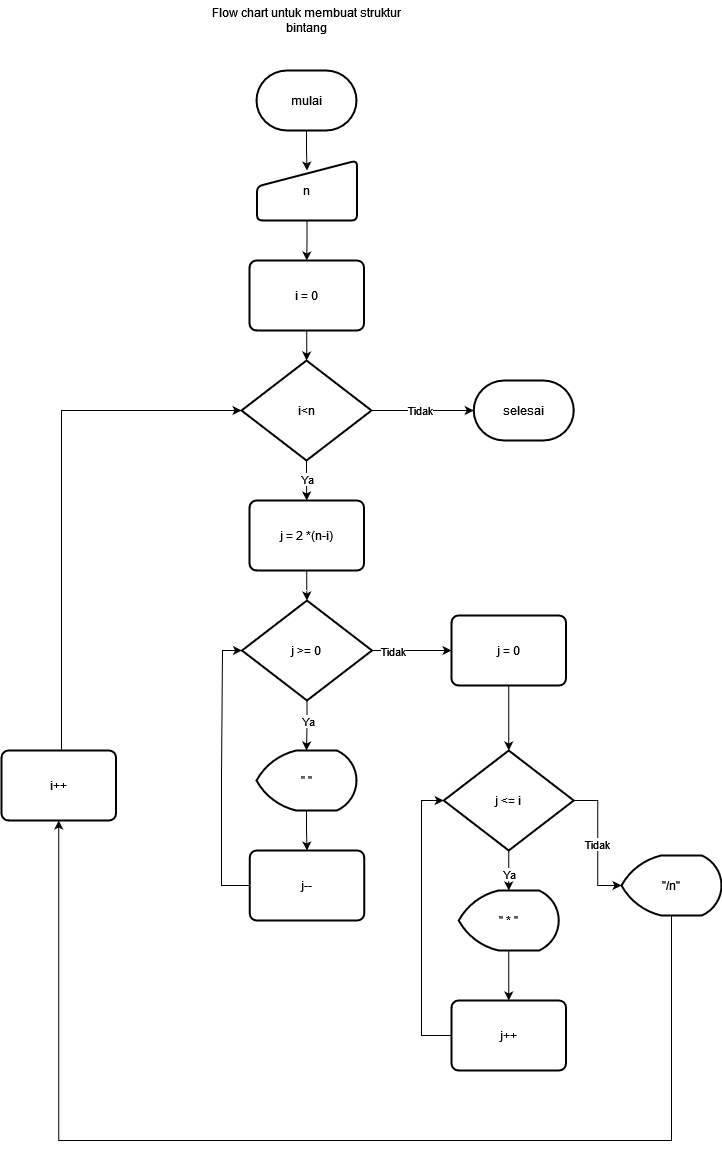

The diagram above was exported from draw.io. Its source (the exported page's mxGraphModel, read from the mxfile embedded in the PNG):
<mxGraphModel dx="1003" dy="2395" grid="1" gridSize="10" guides="1" tooltips="1" connect="1" arrows="1" fold="1" page="1" pageScale="1" pageWidth="850" pageHeight="1100" math="0" shadow="0">
  <root>
    <mxCell id="0" />
    <mxCell id="1" parent="0" />
    <mxCell id="DpHFIxjDZgTnGC9tEmhW-15" value="" style="edgeStyle=orthogonalEdgeStyle;rounded=0;orthogonalLoop=1;jettySize=auto;html=1;entryX=0.5;entryY=0.167;entryDx=0;entryDy=0;entryPerimeter=0;" edge="1" parent="1" source="DpHFIxjDZgTnGC9tEmhW-2" target="DpHFIxjDZgTnGC9tEmhW-4">
      <mxGeometry relative="1" as="geometry" />
    </mxCell>
    <mxCell id="DpHFIxjDZgTnGC9tEmhW-2" value="&lt;div&gt;mulai&lt;/div&gt;" style="strokeWidth=2;html=1;shape=mxgraph.flowchart.terminator;whiteSpace=wrap;" vertex="1" parent="1">
      <mxGeometry x="375" y="-410" width="100" height="60" as="geometry" />
    </mxCell>
    <mxCell id="DpHFIxjDZgTnGC9tEmhW-3" value="Flow chart untuk membuat struktur bintang" style="text;html=1;strokeColor=none;fillColor=none;align=center;verticalAlign=middle;whiteSpace=wrap;rounded=0;" vertex="1" parent="1">
      <mxGeometry x="327" y="-480" width="197" height="40" as="geometry" />
    </mxCell>
    <mxCell id="DpHFIxjDZgTnGC9tEmhW-13" value="" style="edgeStyle=orthogonalEdgeStyle;rounded=0;orthogonalLoop=1;jettySize=auto;html=1;" edge="1" parent="1" source="DpHFIxjDZgTnGC9tEmhW-4" target="DpHFIxjDZgTnGC9tEmhW-8">
      <mxGeometry relative="1" as="geometry" />
    </mxCell>
    <mxCell id="DpHFIxjDZgTnGC9tEmhW-4" value="n" style="html=1;strokeWidth=2;shape=manualInput;whiteSpace=wrap;rounded=1;size=26;arcSize=11;" vertex="1" parent="1">
      <mxGeometry x="375.5" y="-320" width="100" height="60" as="geometry" />
    </mxCell>
    <mxCell id="DpHFIxjDZgTnGC9tEmhW-17" value="" style="edgeStyle=orthogonalEdgeStyle;rounded=0;orthogonalLoop=1;jettySize=auto;html=1;" edge="1" parent="1" source="DpHFIxjDZgTnGC9tEmhW-6" target="DpHFIxjDZgTnGC9tEmhW-10">
      <mxGeometry relative="1" as="geometry" />
    </mxCell>
    <mxCell id="DpHFIxjDZgTnGC9tEmhW-20" value="Ya" style="edgeLabel;html=1;align=center;verticalAlign=middle;resizable=0;points=[];" vertex="1" connectable="0" parent="DpHFIxjDZgTnGC9tEmhW-17">
      <mxGeometry x="-0.1743" relative="1" as="geometry">
        <mxPoint as="offset" />
      </mxGeometry>
    </mxCell>
    <mxCell id="DpHFIxjDZgTnGC9tEmhW-52" value="" style="edgeStyle=orthogonalEdgeStyle;rounded=0;orthogonalLoop=1;jettySize=auto;html=1;" edge="1" parent="1" source="DpHFIxjDZgTnGC9tEmhW-6" target="DpHFIxjDZgTnGC9tEmhW-22">
      <mxGeometry relative="1" as="geometry" />
    </mxCell>
    <mxCell id="DpHFIxjDZgTnGC9tEmhW-55" value="Tidak" style="edgeLabel;html=1;align=center;verticalAlign=middle;resizable=0;points=[];" vertex="1" connectable="0" parent="DpHFIxjDZgTnGC9tEmhW-52">
      <mxGeometry x="-0.0499" y="1" relative="1" as="geometry">
        <mxPoint as="offset" />
      </mxGeometry>
    </mxCell>
    <mxCell id="DpHFIxjDZgTnGC9tEmhW-6" value="i&amp;lt;n" style="strokeWidth=2;html=1;shape=mxgraph.flowchart.decision;whiteSpace=wrap;" vertex="1" parent="1">
      <mxGeometry x="360" y="-120" width="130" height="100" as="geometry" />
    </mxCell>
    <mxCell id="DpHFIxjDZgTnGC9tEmhW-19" value="" style="edgeStyle=orthogonalEdgeStyle;rounded=0;orthogonalLoop=1;jettySize=auto;html=1;" edge="1" parent="1" source="DpHFIxjDZgTnGC9tEmhW-7" target="DpHFIxjDZgTnGC9tEmhW-11">
      <mxGeometry relative="1" as="geometry" />
    </mxCell>
    <mxCell id="DpHFIxjDZgTnGC9tEmhW-21" value="Ya" style="edgeLabel;html=1;align=center;verticalAlign=middle;resizable=0;points=[];" vertex="1" connectable="0" parent="DpHFIxjDZgTnGC9tEmhW-19">
      <mxGeometry x="-0.2322" relative="1" as="geometry">
        <mxPoint as="offset" />
      </mxGeometry>
    </mxCell>
    <mxCell id="DpHFIxjDZgTnGC9tEmhW-33" style="edgeStyle=orthogonalEdgeStyle;rounded=0;orthogonalLoop=1;jettySize=auto;html=1;entryX=0;entryY=0.5;entryDx=0;entryDy=0;" edge="1" parent="1" source="DpHFIxjDZgTnGC9tEmhW-7" target="DpHFIxjDZgTnGC9tEmhW-31">
      <mxGeometry relative="1" as="geometry" />
    </mxCell>
    <mxCell id="DpHFIxjDZgTnGC9tEmhW-34" value="Tidak" style="edgeLabel;html=1;align=center;verticalAlign=middle;resizable=0;points=[];" vertex="1" connectable="0" parent="DpHFIxjDZgTnGC9tEmhW-33">
      <mxGeometry x="-0.5184" y="-2" relative="1" as="geometry">
        <mxPoint y="-2" as="offset" />
      </mxGeometry>
    </mxCell>
    <mxCell id="DpHFIxjDZgTnGC9tEmhW-7" value="j &amp;gt;= 0" style="strokeWidth=2;html=1;shape=mxgraph.flowchart.decision;whiteSpace=wrap;" vertex="1" parent="1">
      <mxGeometry x="360.5" y="120" width="130" height="100" as="geometry" />
    </mxCell>
    <mxCell id="DpHFIxjDZgTnGC9tEmhW-16" value="" style="edgeStyle=orthogonalEdgeStyle;rounded=0;orthogonalLoop=1;jettySize=auto;html=1;" edge="1" parent="1" source="DpHFIxjDZgTnGC9tEmhW-8" target="DpHFIxjDZgTnGC9tEmhW-6">
      <mxGeometry relative="1" as="geometry" />
    </mxCell>
    <mxCell id="DpHFIxjDZgTnGC9tEmhW-8" value="i = 0" style="rounded=1;whiteSpace=wrap;html=1;absoluteArcSize=1;arcSize=14;strokeWidth=2;" vertex="1" parent="1">
      <mxGeometry x="368" y="-220" width="114.5" height="70" as="geometry" />
    </mxCell>
    <mxCell id="DpHFIxjDZgTnGC9tEmhW-18" value="" style="edgeStyle=orthogonalEdgeStyle;rounded=0;orthogonalLoop=1;jettySize=auto;html=1;" edge="1" parent="1" source="DpHFIxjDZgTnGC9tEmhW-10" target="DpHFIxjDZgTnGC9tEmhW-7">
      <mxGeometry relative="1" as="geometry" />
    </mxCell>
    <mxCell id="DpHFIxjDZgTnGC9tEmhW-10" value="j = 2 *(n-i)" style="rounded=1;whiteSpace=wrap;html=1;absoluteArcSize=1;arcSize=14;strokeWidth=2;" vertex="1" parent="1">
      <mxGeometry x="368" y="20" width="114.5" height="70" as="geometry" />
    </mxCell>
    <mxCell id="DpHFIxjDZgTnGC9tEmhW-26" style="edgeStyle=orthogonalEdgeStyle;rounded=0;orthogonalLoop=1;jettySize=auto;html=1;entryX=0.5;entryY=0;entryDx=0;entryDy=0;" edge="1" parent="1" source="DpHFIxjDZgTnGC9tEmhW-11" target="DpHFIxjDZgTnGC9tEmhW-25">
      <mxGeometry relative="1" as="geometry" />
    </mxCell>
    <mxCell id="DpHFIxjDZgTnGC9tEmhW-11" value="&quot; &quot;" style="strokeWidth=2;html=1;shape=mxgraph.flowchart.display;whiteSpace=wrap;" vertex="1" parent="1">
      <mxGeometry x="375" y="270" width="100" height="60" as="geometry" />
    </mxCell>
    <mxCell id="DpHFIxjDZgTnGC9tEmhW-22" value="selesai" style="strokeWidth=2;html=1;shape=mxgraph.flowchart.terminator;whiteSpace=wrap;" vertex="1" parent="1">
      <mxGeometry x="592.25" y="-100" width="100" height="60" as="geometry" />
    </mxCell>
    <mxCell id="DpHFIxjDZgTnGC9tEmhW-29" style="edgeStyle=orthogonalEdgeStyle;rounded=0;orthogonalLoop=1;jettySize=auto;html=1;entryX=0;entryY=0.5;entryDx=0;entryDy=0;entryPerimeter=0;" edge="1" parent="1" source="DpHFIxjDZgTnGC9tEmhW-25" target="DpHFIxjDZgTnGC9tEmhW-7">
      <mxGeometry relative="1" as="geometry">
        <Array as="points">
          <mxPoint x="340" y="405" />
          <mxPoint x="340" y="295" />
          <mxPoint x="341" y="295" />
          <mxPoint x="341" y="170" />
        </Array>
      </mxGeometry>
    </mxCell>
    <mxCell id="DpHFIxjDZgTnGC9tEmhW-25" value="j--" style="rounded=1;whiteSpace=wrap;html=1;absoluteArcSize=1;arcSize=14;strokeWidth=2;" vertex="1" parent="1">
      <mxGeometry x="368.25" y="370" width="114.5" height="70" as="geometry" />
    </mxCell>
    <mxCell id="DpHFIxjDZgTnGC9tEmhW-37" value="" style="edgeStyle=orthogonalEdgeStyle;rounded=0;orthogonalLoop=1;jettySize=auto;html=1;" edge="1" parent="1" source="DpHFIxjDZgTnGC9tEmhW-30" target="DpHFIxjDZgTnGC9tEmhW-35">
      <mxGeometry relative="1" as="geometry" />
    </mxCell>
    <mxCell id="DpHFIxjDZgTnGC9tEmhW-38" value="Ya" style="edgeLabel;html=1;align=center;verticalAlign=middle;resizable=0;points=[];" vertex="1" connectable="0" parent="DpHFIxjDZgTnGC9tEmhW-37">
      <mxGeometry x="0.1328" y="-1" relative="1" as="geometry">
        <mxPoint as="offset" />
      </mxGeometry>
    </mxCell>
    <mxCell id="DpHFIxjDZgTnGC9tEmhW-43" value="Tidak" style="edgeStyle=orthogonalEdgeStyle;rounded=0;orthogonalLoop=1;jettySize=auto;html=1;entryX=0;entryY=0.5;entryDx=0;entryDy=0;entryPerimeter=0;" edge="1" parent="1" source="DpHFIxjDZgTnGC9tEmhW-30" target="DpHFIxjDZgTnGC9tEmhW-45">
      <mxGeometry relative="1" as="geometry">
        <mxPoint x="750" y="320" as="targetPoint" />
      </mxGeometry>
    </mxCell>
    <mxCell id="DpHFIxjDZgTnGC9tEmhW-30" value="j &amp;lt;= i" style="strokeWidth=2;html=1;shape=mxgraph.flowchart.decision;whiteSpace=wrap;" vertex="1" parent="1">
      <mxGeometry x="562.25" y="270" width="130" height="100" as="geometry" />
    </mxCell>
    <mxCell id="DpHFIxjDZgTnGC9tEmhW-36" value="" style="edgeStyle=orthogonalEdgeStyle;rounded=0;orthogonalLoop=1;jettySize=auto;html=1;" edge="1" parent="1" source="DpHFIxjDZgTnGC9tEmhW-31" target="DpHFIxjDZgTnGC9tEmhW-30">
      <mxGeometry relative="1" as="geometry" />
    </mxCell>
    <mxCell id="DpHFIxjDZgTnGC9tEmhW-31" value="j = 0" style="rounded=1;whiteSpace=wrap;html=1;absoluteArcSize=1;arcSize=14;strokeWidth=2;" vertex="1" parent="1">
      <mxGeometry x="570" y="135" width="114.5" height="70" as="geometry" />
    </mxCell>
    <mxCell id="DpHFIxjDZgTnGC9tEmhW-40" value="" style="edgeStyle=orthogonalEdgeStyle;rounded=0;orthogonalLoop=1;jettySize=auto;html=1;" edge="1" parent="1" source="DpHFIxjDZgTnGC9tEmhW-35" target="DpHFIxjDZgTnGC9tEmhW-39">
      <mxGeometry relative="1" as="geometry" />
    </mxCell>
    <mxCell id="DpHFIxjDZgTnGC9tEmhW-35" value="&quot; * &quot;" style="strokeWidth=2;html=1;shape=mxgraph.flowchart.display;whiteSpace=wrap;" vertex="1" parent="1">
      <mxGeometry x="577.25" y="410" width="100" height="60" as="geometry" />
    </mxCell>
    <mxCell id="DpHFIxjDZgTnGC9tEmhW-41" style="edgeStyle=orthogonalEdgeStyle;rounded=0;orthogonalLoop=1;jettySize=auto;html=1;entryX=0;entryY=0.5;entryDx=0;entryDy=0;entryPerimeter=0;" edge="1" parent="1" source="DpHFIxjDZgTnGC9tEmhW-39" target="DpHFIxjDZgTnGC9tEmhW-30">
      <mxGeometry relative="1" as="geometry">
        <Array as="points">
          <mxPoint x="540" y="555" />
          <mxPoint x="540" y="320" />
        </Array>
      </mxGeometry>
    </mxCell>
    <mxCell id="DpHFIxjDZgTnGC9tEmhW-39" value="j++" style="rounded=1;whiteSpace=wrap;html=1;absoluteArcSize=1;arcSize=14;strokeWidth=2;" vertex="1" parent="1">
      <mxGeometry x="570" y="520" width="114.5" height="70" as="geometry" />
    </mxCell>
    <mxCell id="DpHFIxjDZgTnGC9tEmhW-57" style="edgeStyle=orthogonalEdgeStyle;rounded=0;orthogonalLoop=1;jettySize=auto;html=1;entryX=0.5;entryY=1;entryDx=0;entryDy=0;" edge="1" parent="1" source="DpHFIxjDZgTnGC9tEmhW-45" target="DpHFIxjDZgTnGC9tEmhW-56">
      <mxGeometry relative="1" as="geometry">
        <Array as="points">
          <mxPoint x="790" y="660" />
          <mxPoint x="177" y="660" />
        </Array>
      </mxGeometry>
    </mxCell>
    <mxCell id="DpHFIxjDZgTnGC9tEmhW-45" value="&quot;/n&quot;" style="strokeWidth=2;html=1;shape=mxgraph.flowchart.display;whiteSpace=wrap;" vertex="1" parent="1">
      <mxGeometry x="740" y="375" width="100" height="60" as="geometry" />
    </mxCell>
    <mxCell id="DpHFIxjDZgTnGC9tEmhW-58" style="edgeStyle=orthogonalEdgeStyle;rounded=0;orthogonalLoop=1;jettySize=auto;html=1;entryX=0;entryY=0.5;entryDx=0;entryDy=0;entryPerimeter=0;" edge="1" parent="1" source="DpHFIxjDZgTnGC9tEmhW-56" target="DpHFIxjDZgTnGC9tEmhW-6">
      <mxGeometry relative="1" as="geometry">
        <Array as="points">
          <mxPoint x="180" y="-70" />
        </Array>
      </mxGeometry>
    </mxCell>
    <mxCell id="DpHFIxjDZgTnGC9tEmhW-56" value="i++" style="rounded=1;whiteSpace=wrap;html=1;absoluteArcSize=1;arcSize=14;strokeWidth=2;" vertex="1" parent="1">
      <mxGeometry x="120" y="270" width="114.5" height="70" as="geometry" />
    </mxCell>
  </root>
</mxGraphModel>